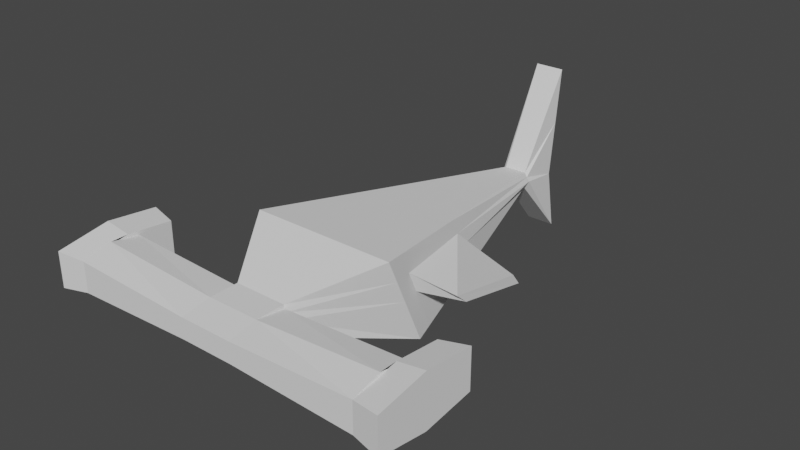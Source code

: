 # Source: hammerheadenemy.blend  (saved by Blender 2.82.7; exported with 4.5.12 LTS)
import bpy
from mathutils import Matrix  # noqa: F401  (used for matrix-valued properties, if any)

bpy.ops.wm.read_factory_settings(use_empty=True)
scene = bpy.context.scene
scene.name = 'Scene'

# ---- world
world_world = bpy.data.worlds.new('World'); scene.world = world_world
world_world.use_nodes = True; world_world.node_tree.nodes.clear()
_N = world_world.node_tree.nodes; _L = world_world.node_tree.links
n0 = _N.new('ShaderNodeOutputWorld'); n0.name = 'World Output'; n0.location = (300, 300)
n1 = _N.new('ShaderNodeBackground'); n1.name = 'Background'; n1.location = (10, 300)
n1.inputs[0].default_value = (0.05088, 0.05088, 0.05088, 1.0)
_L.new(n1.outputs[0], n0.inputs[0])
n0.is_active_output = True
world_world.color = (0.05088, 0.05088, 0.05088)
world_world.use_sun_shadow = False
world_world.sun_shadow_jitter_overblur = 0.0

# ---- meshes
me_cube_001 = bpy.data.meshes.new('Cube.001')
me_cube_001.from_pydata([(-0.3586, -1.0, 0.1378), (-0.3586, -1.0, 0.5479), (-0.1574, 3.864, 0.1039), (-0.1574, 3.864, 0.3281), (0.3586, -1.0, 0.1378), (0.3586, -1.0, 0.5479), (0.1574, 3.864, 0.1039), (0.1574, 3.864, 0.3281), (-1.0, 0.5256, -0.3794), (-1.0, -0.02638, 0.8722), (1.0, 0.5256, -0.3794), (1.0, -0.02638, 0.8722), (-0.2001, 4.586, 1.639), (-0.2001, 4.586, -0.7356), (0.2001, 4.586, -0.7356), (0.2001, 4.586, 1.639), (-0.3586, -1.0, 0.3429), (-0.2317, 3.864, 0.216), (0.2317, 3.864, 0.216), (0.3586, -1.0, 0.3429), (1.0, 0.2496, 0.2464), (-1.0, 0.2496, 0.2464), (-0.2001, 4.422, 0.1326), (0.2001, 4.422, 0.1326), (-0.3586, -1.797, 0.3429), (-0.3586, -1.797, 0.4826), (0.3586, -1.797, 0.3429), (0.3586, -1.797, 0.2031), (-0.3586, -1.797, 0.2031), (0.3586, -1.797, 0.4826), (-0.3586, -1.0, 0.3429), (-0.3586, -1.0, 0.5003), (0.3586, -1.0, 0.3429), (0.3586, -1.0, 0.1854), (-0.3586, -1.0, 0.1854), (0.3586, -1.0, 0.5003), (-0.3586, -1.797, 0.2031), (-0.3586, -1.797, 0.3429), (-0.3586, -1.797, 0.4826), (0.3586, -1.797, 0.3429), (0.3586, -1.797, 0.2031), (0.3586, -1.797, 0.4826), (-2.055, -1.0, 0.3429), (-2.055, -1.0, 0.5751), (2.055, -1.0, 0.3429), (2.055, -1.0, 0.1106), (-2.055, -1.0, 0.1106), (2.055, -1.0, 0.5751), (-2.055, -1.797, 0.1368), (-2.055, -1.797, 0.3429), (-2.055, -1.797, 0.5489), (2.055, -1.797, 0.3429), (2.055, -1.797, 0.1368), (2.055, -1.797, 0.5489), (-2.055, -0.5187, 0.3429), (-2.055, -0.5187, 0.5751), (2.055, -0.5187, 0.3429), (2.055, -0.5187, 0.1106), (-2.055, -0.5187, 0.1106), (2.055, -0.5187, 0.5751), (-2.055, -1.797, 0.1368), (-2.055, -1.797, 0.3429), (-2.055, -1.797, 0.5489), (2.055, -1.797, 0.3429), (2.055, -1.797, 0.1368), (2.055, -1.797, 0.5489), (-2.426, -0.4468, 0.3429), (-2.426, -0.4468, 0.617), (2.426, -0.4468, 0.3429), (2.426, -0.4468, 0.06869), (-2.426, -0.4468, 0.06869), (2.426, -0.4468, 0.617), (-2.426, -1.869, 0.0996), (-2.426, -1.869, 0.3429), (-2.426, -1.869, 0.5861), (2.426, -1.869, 0.3429), (2.426, -1.869, 0.0996), (2.426, -1.869, 0.5861), (-0.3586, -1.399, 0.1378), (-0.3586, -1.399, 0.5479), (0.3586, -1.399, 0.5479), (0.3586, -1.399, 0.1378), (-0.3586, -1.399, 0.1378), (-0.3586, -1.399, 0.5479), (0.3586, -1.399, 0.5479), (0.3586, -1.399, 0.1378), (-2.055, -1.399, 0.04035), (-2.055, -1.399, 0.6454), (2.055, -1.399, 0.6454), (2.055, -1.399, 0.04035), (-2.055, -1.158, 0.04035), (-2.055, -1.158, 0.6454), (2.055, -1.158, 0.6454), (2.055, -1.158, 0.04035), (-2.426, -1.158, -0.01423), (-2.426, -1.158, 0.3429), (-2.426, -1.158, 0.6999), (2.426, -1.158, 0.6999), (2.426, -1.158, 0.3429), (2.426, -1.158, -0.01423), (-0.9375, 0.2622, 0.8318), (-0.6567, 1.559, 0.6505), (0.9375, 0.7732, -0.3436), (0.6567, 1.886, -0.1825), (-0.6567, 1.886, -0.1825), (-0.9375, 0.7732, -0.3436), (0.6567, 1.559, 0.6505), (0.9375, 0.2622, 0.8318), (0.6869, 1.723, 0.234), (0.943, 0.5177, 0.2441), (-0.943, 0.5177, 0.2441), (-0.6869, 1.723, 0.234), (-0.3586, -1.0, 0.4454), (-0.1946, 3.864, 0.2721), (0.1946, 3.864, 0.2721), (0.3586, -1.0, 0.4454), (1.0, 0.1116, 0.5593), (-1.0, 0.1116, 0.5593), (-0.2001, 4.504, 0.8855), (0.2001, 4.504, 0.8855), (-0.3586, -1.797, 0.4127), (0.3586, -1.797, 0.4127), (-0.3586, -1.0, 0.4216), (0.3586, -1.0, 0.4216), (-0.3586, -1.797, 0.4127), (0.3586, -1.797, 0.4127), (-2.055, -1.0, 0.459), (2.055, -1.0, 0.459), (-2.055, -1.797, 0.4459), (2.055, -1.797, 0.4459), (-2.055, -0.5187, 0.459), (2.055, -0.5187, 0.459), (-2.055, -1.797, 0.4459), (2.055, -1.797, 0.4459), (-2.426, -0.4468, 0.4799), (2.426, -0.4468, 0.4799), (-2.426, -1.869, 0.4645), (2.426, -1.869, 0.4645), (-2.426, -1.158, 0.5214), (2.426, -1.158, 0.5214), (0.6718, 1.641, 0.4422), (0.9403, 0.3899, 0.538), (-0.9403, 0.3899, 0.538), (-0.6718, 1.641, 0.4422), (0.6869, 1.723, 0.234), (0.943, 0.5177, 0.2441), (-0.943, 0.5177, 0.2441), (-0.6869, 1.723, 0.234), (0.6718, 1.641, 0.4422), (0.9403, 0.3899, 0.538), (-0.9403, 0.3899, 0.538), (-0.6718, 1.641, 0.4422), (0.9303, 2.663, -0.6097), (1.277, 1.032, -0.00426), (-1.277, 1.032, -0.00426), (-0.9303, 2.663, -0.6097), (0.9099, 2.553, -0.4457), (1.273, 0.8585, 0.1485), (-1.273, 0.8585, 0.1485), (-0.9099, 2.553, -0.4457)], [], [(143, 101, 3, 113), (18, 6, 14, 23), (116, 11, 5, 115), (80, 79, 25, 29), (8, 10, 4, 0), (11, 9, 1, 5), (107, 100, 9, 11), (105, 102, 10, 8), (141, 107, 11, 116), (112, 1, 9, 117), (118, 12, 15, 119), (6, 2, 13, 14), (3, 7, 15, 12), (113, 3, 12, 118), (2, 17, 22, 13), (13, 22, 23, 14), (0, 16, 21, 8), (102, 109, 20, 10), (26, 27, 40, 39), (10, 20, 19, 4), (114, 18, 23, 119), (104, 111, 17, 2), (121, 29, 25, 120), (27, 26, 24, 28), (81, 4, 33, 85), (28, 24, 37, 36), (115, 5, 35, 123), (78, 81, 27, 28), (123, 35, 47, 127), (85, 33, 45, 89), (39, 40, 52, 51), (30, 34, 46, 42), (16, 0, 34, 30), (79, 1, 31, 83), (112, 16, 30, 122), (121, 26, 39, 125), (80, 29, 41, 84), (4, 19, 32, 33), (78, 28, 36, 82), (120, 25, 38, 124), (89, 45, 57, 93), (51, 52, 64, 63), (42, 46, 58, 54), (128, 50, 62, 132), (83, 31, 43, 87), (122, 30, 42, 126), (36, 37, 49, 48), (82, 36, 48, 86), (84, 41, 53, 88), (33, 32, 44, 45), (125, 39, 51, 129), (124, 38, 50, 128), (93, 57, 69, 99), (63, 64, 76, 75), (54, 58, 70, 66), (132, 62, 74, 136), (127, 47, 59, 131), (87, 43, 55, 91), (126, 42, 54, 130), (48, 49, 61, 60), (86, 48, 60, 90), (88, 53, 65, 92), (45, 44, 56, 57), (129, 51, 63, 133), (95, 94, 72, 73), (139, 97, 77, 137), (99, 98, 75, 76), (138, 95, 73, 136), (131, 59, 71, 135), (91, 55, 67, 96), (130, 54, 66, 134), (60, 61, 73, 72), (90, 60, 72, 94), (92, 65, 77, 97), (57, 56, 68, 69), (133, 63, 75, 137), (59, 92, 97, 71), (58, 90, 94, 70), (62, 91, 96, 74), (134, 66, 95, 138), (69, 68, 98, 99), (135, 71, 97, 139), (66, 70, 94, 95), (47, 88, 92, 59), (46, 86, 90, 58), (50, 87, 91, 62), (64, 93, 99, 76), (35, 84, 88, 47), (34, 82, 86, 46), (38, 83, 87, 50), (52, 89, 93, 64), (0, 78, 82, 34), (5, 80, 84, 35), (25, 79, 83, 38), (40, 85, 89, 52), (0, 4, 81, 78), (27, 81, 85, 40), (5, 1, 79, 80), (8, 21, 110, 105), (105, 110, 111, 104), (6, 18, 108, 103), (103, 108, 109, 102), (114, 7, 106, 140), (140, 106, 107, 141), (2, 6, 103, 104), (104, 103, 102, 105), (7, 3, 101, 106), (106, 101, 100, 107), (117, 9, 100, 142), (142, 100, 101, 143), (110, 142, 150, 146), (21, 117, 142, 110), (141, 109, 145, 149), (18, 114, 140, 108), (68, 135, 139, 98), (67, 134, 138, 96), (65, 133, 137, 77), (55, 130, 134, 67), (56, 131, 135, 68), (96, 138, 136, 74), (98, 139, 137, 75), (53, 129, 133, 65), (43, 126, 130, 55), (44, 127, 131, 56), (61, 132, 136, 73), (37, 124, 128, 49), (41, 125, 129, 53), (31, 122, 126, 43), (49, 128, 132, 61), (24, 120, 124, 37), (29, 121, 125, 41), (1, 112, 122, 31), (32, 123, 127, 44), (19, 115, 123, 32), (26, 121, 120, 24), (7, 114, 119, 15), (17, 113, 118, 22), (22, 118, 119, 23), (16, 112, 117, 21), (109, 141, 116, 20), (20, 116, 115, 19), (111, 143, 113, 17), (146, 150, 158, 154), (150, 151, 159, 158), (111, 110, 146, 147), (109, 108, 144, 145), (108, 140, 148, 144), (140, 141, 149, 148), (142, 143, 151, 150), (143, 111, 147, 151), (154, 158, 159, 155), (152, 156, 157, 153), (144, 148, 156, 152), (145, 144, 152, 153), (148, 149, 157, 156), (151, 147, 155, 159), (149, 145, 153, 157), (147, 146, 154, 155)])
_uv = me_cube_001.uv_layers.new(name='UVMap')
_uv.uv.foreach_set('vector', [0.5625, 0.136, 0.625, 0.136, 0.625, 0.25, 0.5625, 0.25, 0.5, 0.5, 0.375, 0.5, 0.375, 0.5, 0.5, 0.5, 0.5625, 0.6924, 0.625, 0.6924, 0.625, 0.75, 0.5625, 0.75, 0.625, 0.75, 0.875, 0.75, 0.875, 0.75, 0.625, 0.75, 0.125, 0.6924, 0.375, 0.6924, 0.375, 0.75, 0.125, 0.75, 0.625, 0.6924, 0.875, 0.6924, 0.875, 0.75, 0.625, 0.75, 0.625, 0.6782, 0.875, 0.6782, 0.875, 0.6924, 0.625, 0.6924, 0.125, 0.6782, 0.375, 0.6782, 0.375, 0.6924, 0.125, 0.6924, 0.5625, 0.6782, 0.625, 0.6782, 0.625, 0.6924, 0.5625, 0.6924, 0.5938, 0.0, 0.625, 0.0, 0.625, 0.05756, 0.5625, 0.05756, 0.5625, 0.25, 0.625, 0.25, 0.625, 0.5, 0.5625, 0.5, 0.375, 0.5, 0.125, 0.5, 0.125, 0.5, 0.375, 0.5, 0.875, 0.5, 0.625, 0.5, 0.625, 0.5, 0.875, 0.5, 0.5625, 0.25, 0.625, 0.25, 0.625, 0.25, 0.5625, 0.25, 0.375, 0.25, 0.5, 0.25, 0.5, 0.25, 0.375, 0.25, 0.375, 0.25, 0.5, 0.25, 0.5, 0.5, 0.375, 0.5, 0.375, 0.0, 0.5, 0.0, 0.5, 0.05756, 0.375, 0.05756, 0.375, 0.6782, 0.5, 0.6782, 0.5, 0.6924, 0.375, 0.6924, 0.5, 0.75, 0.375, 0.75, 0.375, 0.75, 0.5, 0.75, 0.375, 0.6924, 0.5, 0.6924, 0.5, 0.75, 0.375, 0.75, 0.5625, 0.5, 0.5, 0.5, 0.5, 0.5, 0.5625, 0.5, 0.375, 0.136, 0.5, 0.136, 0.5, 0.25, 0.375, 0.25, 0.5625, 0.75, 0.625, 0.75, 0.625, 1.0, 0.5625, 1.0, 0.375, 0.75, 0.5, 0.75, 0.5, 1.0, 0.375, 1.0, 0.375, 0.75, 0.375, 0.75, 0.375, 0.75, 0.375, 0.75, 0.375, 1.0, 0.5, 1.0, 0.5, 1.0, 0.375, 1.0, 0.5625, 0.75, 0.625, 0.75, 0.625, 0.75, 0.5312, 0.75, 0.125, 0.75, 0.375, 0.75, 0.375, 0.75, 0.125, 0.75, 0.5312, 0.75, 0.625, 0.75, 0.625, 0.75, 0.5625, 0.75, 0.375, 0.75, 0.375, 0.75, 0.375, 0.75, 0.375, 0.75, 0.5, 0.75, 0.375, 0.75, 0.375, 0.75, 0.5, 0.75, 0.5, 0.0, 0.375, 0.0, 0.375, 0.0, 0.5, 0.0, 0.5, 0.0, 0.375, 0.0, 0.375, 0.0, 0.5, 0.0, 0.875, 0.75, 0.875, 0.75, 0.875, 0.75, 0.875, 0.75, 0.5938, 0.0, 0.5, 0.0, 0.5, 0.0, 0.5625, 0.0, 0.5625, 0.75, 0.5, 0.75, 0.5, 0.75, 0.5625, 0.75, 0.625, 0.75, 0.625, 0.75, 0.625, 0.75, 0.625, 0.75, 0.375, 0.75, 0.5, 0.75, 0.5, 0.75, 0.375, 0.75, 0.125, 0.75, 0.125, 0.75, 0.125, 0.75, 0.125, 0.75, 0.5625, 1.0, 0.625, 1.0, 0.625, 1.0, 0.5625, 1.0, 0.375, 0.75, 0.375, 0.75, 0.375, 0.75, 0.375, 0.75, 0.5, 0.75, 0.375, 0.75, 0.375, 0.75, 0.5, 0.75, 0.5, 0.0, 0.375, 0.0, 0.375, 0.0, 0.5, 0.0, 0.5625, 1.0, 0.625, 1.0, 0.625, 1.0, 0.5625, 1.0, 0.875, 0.75, 0.875, 0.75, 0.875, 0.75, 0.875, 0.75, 0.5625, 0.0, 0.5, 0.0, 0.5, 0.0, 0.5625, 0.0, 0.375, 1.0, 0.5, 1.0, 0.5, 1.0, 0.375, 1.0, 0.125, 0.75, 0.125, 0.75, 0.125, 0.75, 0.125, 0.75, 0.625, 0.75, 0.625, 0.75, 0.625, 0.75, 0.625, 0.75, 0.375, 0.75, 0.5, 0.75, 0.5, 0.75, 0.375, 0.75, 0.5625, 0.75, 0.5, 0.75, 0.5, 0.75, 0.5625, 0.75, 0.5625, 1.0, 0.625, 1.0, 0.625, 1.0, 0.5625, 1.0, 0.375, 0.75, 0.375, 0.75, 0.375, 0.75, 0.375, 0.75, 0.5, 0.75, 0.375, 0.75, 0.375, 0.75, 0.5, 0.75, 0.5, 0.0, 0.375, 0.0, 0.375, 0.0, 0.5, 0.0, 0.5625, 1.0, 0.625, 1.0, 0.625, 1.0, 0.5625, 1.0, 0.5625, 0.75, 0.625, 0.75, 0.625, 0.75, 0.5625, 0.75, 0.875, 0.75, 0.875, 0.75, 0.875, 0.75, 0.875, 0.75, 0.5625, 0.0, 0.5, 0.0, 0.5, 0.0, 0.5625, 0.0, 0.375, 1.0, 0.5, 1.0, 0.5, 1.0, 0.375, 1.0, 0.125, 0.75, 0.125, 0.75, 0.125, 0.75, 0.125, 0.75, 0.625, 0.75, 0.625, 0.75, 0.625, 0.75, 0.625, 0.75, 0.375, 0.75, 0.5, 0.75, 0.5, 0.75, 0.375, 0.75, 0.5625, 0.75, 0.5, 0.75, 0.5, 0.75, 0.5625, 0.75, 0.5, 0.0, 0.375, 0.0, 0.375, 0.0, 0.5, 0.0, 0.5625, 0.75, 0.625, 0.75, 0.625, 0.75, 0.5625, 0.75, 0.375, 0.75, 0.5, 0.75, 0.5, 0.75, 0.375, 0.75, 0.5625, 0.0, 0.5, 0.0, 0.5, 0.0, 0.5625, 0.0, 0.5625, 0.75, 0.625, 0.75, 0.625, 0.75, 0.5625, 0.75, 0.875, 0.75, 0.875, 0.75, 0.875, 0.75, 0.875, 0.75, 0.5625, 0.0, 0.5, 0.0, 0.5, 0.0, 0.5625, 0.0, 0.375, 1.0, 0.5, 1.0, 0.5, 1.0, 0.375, 1.0, 0.125, 0.75, 0.125, 0.75, 0.125, 0.75, 0.125, 0.75, 0.625, 0.75, 0.625, 0.75, 0.625, 0.75, 0.625, 0.75, 0.375, 0.75, 0.5, 0.75, 0.5, 0.75, 0.375, 0.75, 0.5625, 0.75, 0.5, 0.75, 0.5, 0.75, 0.5625, 0.75, 0.625, 0.75, 0.625, 0.75, 0.625, 0.75, 0.625, 0.75, 0.125, 0.75, 0.125, 0.75, 0.125, 0.75, 0.125, 0.75, 0.875, 0.75, 0.875, 0.75, 0.875, 0.75, 0.875, 0.75, 0.5625, 0.0, 0.5, 0.0, 0.5, 0.0, 0.5625, 0.0, 0.375, 0.75, 0.5, 0.75, 0.5, 0.75, 0.375, 0.75, 0.5625, 0.75, 0.625, 0.75, 0.625, 0.75, 0.5625, 0.75, 0.5, 0.0, 0.375, 0.0, 0.375, 0.0, 0.5, 0.0, 0.625, 0.75, 0.625, 0.75, 0.625, 0.75, 0.625, 0.75, 0.125, 0.75, 0.125, 0.75, 0.125, 0.75, 0.125, 0.75, 0.875, 0.75, 0.875, 0.75, 0.875, 0.75, 0.875, 0.75, 0.375, 0.75, 0.375, 0.75, 0.375, 0.75, 0.375, 0.75, 0.625, 0.75, 0.625, 0.75, 0.625, 0.75, 0.625, 0.75, 0.125, 0.75, 0.125, 0.75, 0.125, 0.75, 0.125, 0.75, 0.875, 0.75, 0.875, 0.75, 0.875, 0.75, 0.875, 0.75, 0.375, 0.75, 0.375, 0.75, 0.375, 0.75, 0.375, 0.75, 0.125, 0.75, 0.125, 0.75, 0.125, 0.75, 0.125, 0.75, 0.625, 0.75, 0.625, 0.75, 0.625, 0.75, 0.625, 0.75, 0.875, 0.75, 0.875, 0.75, 0.875, 0.75, 0.875, 0.75, 0.375, 0.75, 0.375, 0.75, 0.375, 0.75, 0.375, 0.75, 0.125, 0.75, 0.375, 0.75, 0.375, 0.75, 0.125, 0.75, 0.375, 0.75, 0.375, 0.75, 0.375, 0.75, 0.375, 0.75, 0.625, 0.75, 0.875, 0.75, 0.875, 0.75, 0.625, 0.75, 0.375, 0.05756, 0.5, 0.05756, 0.5, 0.07183, 0.375, 0.07183, 0.375, 0.07183, 0.5, 0.07183, 0.5, 0.136, 0.375, 0.136, 0.375, 0.5, 0.5, 0.5, 0.5, 0.614, 0.375, 0.614, 0.375, 0.614, 0.5, 0.614, 0.5, 0.6782, 0.375, 0.6782, 0.5625, 0.5, 0.625, 0.5, 0.625, 0.614, 0.5625, 0.614, 0.5625, 0.614, 0.625, 0.614, 0.625, 0.6782, 0.5625, 0.6782, 0.125, 0.5, 0.375, 0.5, 0.375, 0.614, 0.125, 0.614, 0.125, 0.614, 0.375, 0.614, 0.375, 0.6782, 0.125, 0.6782, 0.625, 0.5, 0.875, 0.5, 0.875, 0.614, 0.625, 0.614, 0.625, 0.614, 0.875, 0.614, 0.875, 0.6782, 0.625, 0.6782, 0.5625, 0.05756, 0.625, 0.05756, 0.625, 0.07183, 0.5625, 0.07183, 0.5625, 0.07183, 0.625, 0.07183, 0.625, 0.136, 0.5625, 0.136, 0.5, 0.07183, 0.5625, 0.07183, 0.5625, 0.07183, 0.5, 0.07183, 0.5, 0.05756, 0.5625, 0.05756, 0.5625, 0.07183, 0.5, 0.07183, 0.5625, 0.6782, 0.5, 0.6782, 0.5, 0.6782, 0.5625, 0.6782, 0.5, 0.5, 0.5625, 0.5, 0.5625, 0.614, 0.5, 0.614, 0.5, 0.75, 0.5625, 0.75, 0.5625, 0.75, 0.5, 0.75, 0.625, 0.0, 0.5625, 0.0, 0.5625, 0.0, 0.625, 0.0, 0.625, 0.75, 0.5625, 0.75, 0.5625, 0.75, 0.625, 0.75, 0.625, 0.0, 0.5625, 0.0, 0.5625, 0.0, 0.625, 0.0, 0.5, 0.75, 0.5625, 0.75, 0.5625, 0.75, 0.5, 0.75, 0.625, 0.0, 0.5625, 0.0, 0.5625, 0.0, 0.625, 0.0, 0.5, 0.75, 0.5625, 0.75, 0.5625, 0.75, 0.5, 0.75, 0.625, 0.75, 0.5625, 0.75, 0.5625, 0.75, 0.625, 0.75, 0.625, 0.0, 0.5625, 0.0, 0.5625, 0.0, 0.625, 0.0, 0.5, 0.75, 0.5625, 0.75, 0.5625, 0.75, 0.5, 0.75, 0.5, 1.0, 0.5625, 1.0, 0.5625, 1.0, 0.5, 1.0, 0.5, 1.0, 0.5625, 1.0, 0.5625, 1.0, 0.5, 1.0, 0.625, 0.75, 0.5625, 0.75, 0.5625, 0.75, 0.625, 0.75, 0.625, 0.0, 0.5625, 0.0, 0.5625, 0.0, 0.625, 0.0, 0.5, 1.0, 0.5625, 1.0, 0.5625, 1.0, 0.5, 1.0, 0.5, 1.0, 0.5625, 1.0, 0.5625, 1.0, 0.5, 1.0, 0.625, 0.75, 0.5625, 0.75, 0.5625, 0.75, 0.625, 0.75, 0.625, 0.0, 0.5938, 0.0, 0.5625, 0.0, 0.625, 0.0, 0.5, 0.75, 0.5312, 0.75, 0.5625, 0.75, 0.5, 0.75, 0.5, 0.75, 0.5625, 0.75, 0.5312, 0.75, 0.5, 0.75, 0.5, 0.75, 0.5625, 0.75, 0.5625, 1.0, 0.5, 1.0, 0.625, 0.5, 0.5625, 0.5, 0.5625, 0.5, 0.625, 0.5, 0.5, 0.25, 0.5625, 0.25, 0.5625, 0.25, 0.5, 0.25, 0.5, 0.25, 0.5625, 0.25, 0.5625, 0.5, 0.5, 0.5, 0.5, 0.0, 0.5938, 0.0, 0.5625, 0.05756, 0.5, 0.05756, 0.5, 0.6782, 0.5625, 0.6782, 0.5625, 0.6924, 0.5, 0.6924, 0.5, 0.6924, 0.5625, 0.6924, 0.5625, 0.75, 0.5, 0.75, 0.5, 0.136, 0.5625, 0.136, 0.5625, 0.25, 0.5, 0.25, 0.5, 0.07183, 0.5625, 0.07183, 0.5625, 0.07183, 0.5, 0.07183, 0.5625, 0.07183, 0.5625, 0.136, 0.5625, 0.136, 0.5625, 0.07183, 0.5, 0.136, 0.5, 0.07183, 0.5, 0.07183, 0.5, 0.136, 0.5, 0.6782, 0.5, 0.614, 0.5, 0.614, 0.5, 0.6782, 0.5, 0.614, 0.5625, 0.614, 0.5625, 0.614, 0.5, 0.614, 0.5625, 0.614, 0.5625, 0.6782, 0.5625, 0.6782, 0.5625, 0.614, 0.5625, 0.07183, 0.5625, 0.136, 0.5625, 0.136, 0.5625, 0.07183, 0.5625, 0.136, 0.5, 0.136, 0.5, 0.136, 0.5625, 0.136, 0.5, 0.07183, 0.5625, 0.07183, 0.5625, 0.136, 0.5, 0.136, 0.5, 0.614, 0.5625, 0.614, 0.5625, 0.6782, 0.5, 0.6782, 0.5, 0.614, 0.5625, 0.614, 0.5625, 0.614, 0.5, 0.614, 0.5, 0.6782, 0.5, 0.614, 0.5, 0.614, 0.5, 0.6782, 0.5625, 0.614, 0.5625, 0.6782, 0.5625, 0.6782, 0.5625, 0.614, 0.5625, 0.136, 0.5, 0.136, 0.5, 0.136, 0.5625, 0.136, 0.5625, 0.6782, 0.5, 0.6782, 0.5, 0.6782, 0.5625, 0.6782, 0.5, 0.136, 0.5, 0.07183, 0.5, 0.07183, 0.5, 0.136])
me_cube_001.use_remesh_fix_poles = True
me_cube_001.use_remesh_preserve_attributes = False
me_cube_001.use_mirror_vertex_groups = False
me_cube_001.update()

# ---- objects
ob_cube = bpy.data.objects.new('Cube', me_cube_001)

# ---- transforms, parenting, visibility, modifiers, constraints
ob_cube.location = (0.0, 0.0, 0.0)
ob_cube.lineart.crease_threshold = 0.0

# ---- collection membership
scene.collection.objects.link(ob_cube)

# ---- scene / render settings (as saved in the file)
scene.frame_start = 1; scene.frame_end = 250; scene.frame_set(1)
scene.render.engine = 'BLENDER_EEVEE_NEXT'
scene.cycles.use_denoising = False
scene.cycles.samples = 128
scene.cycles.sampling_pattern = 'TABULATED_SOBOL'
scene.cycles.use_adaptive_sampling = False
scene.cycles.use_light_tree = False
scene.view_settings.view_transform = 'Filmic'
bpy.context.view_layer.update()

# ---- added for rendering (the .blend has no active camera and no usable light): camera, sun
cam_auto = bpy.data.cameras.new('AutoCamera')
cam_auto.lens = 50.0
cam_auto.sensor_width = 36.0
cam_auto.clip_end = 1000.0
ob_auto_camera = bpy.data.objects.new('AutoCamera', cam_auto)
scene.collection.objects.link(ob_auto_camera)
ob_auto_camera.location = (7.78734, -7.98616, 6.6813)
ob_auto_camera.rotation_euler = (1.09748, -7.21219e-08, 0.694738)
scene.camera = ob_auto_camera
light_auto_sun = bpy.data.lights.new('AutoSun', 'SUN')
light_auto_sun.energy = 3.0
light_auto_sun.angle = 0.0523599
ob_auto_sun = bpy.data.objects.new('AutoSun', light_auto_sun)
scene.collection.objects.link(ob_auto_sun)
ob_auto_sun.rotation_euler = (0.872665, 0.174533, 0.523599)
bpy.context.view_layer.update()
